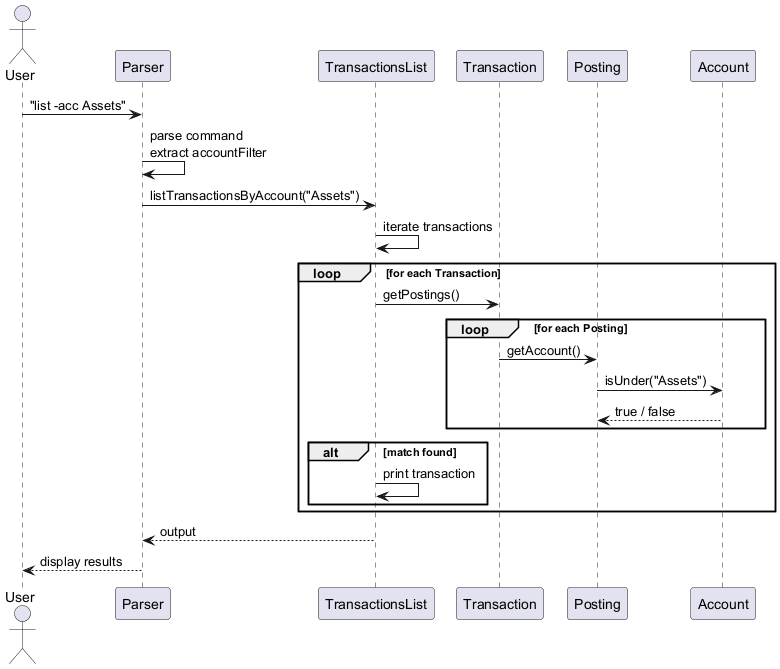

The diagram above was rendered by PlantUML. Its source (embedded in the PNG):
@startuml
actor User

participant Parser
participant TransactionsList
participant Transaction
participant Posting
participant Account

User -> Parser : "list -acc Assets"
Parser -> Parser : parse command\nextract accountFilter

Parser -> TransactionsList : listTransactionsByAccount("Assets")

TransactionsList -> TransactionsList : iterate transactions

loop for each Transaction
    TransactionsList -> Transaction : getPostings()

    loop for each Posting
        Transaction -> Posting : getAccount()

        Posting -> Account : isUnder("Assets")

        Account --> Posting : true / false
    end

    alt match found
        TransactionsList -> TransactionsList : print transaction
    end
end

TransactionsList --> Parser : output
Parser --> User : display results
@enduml